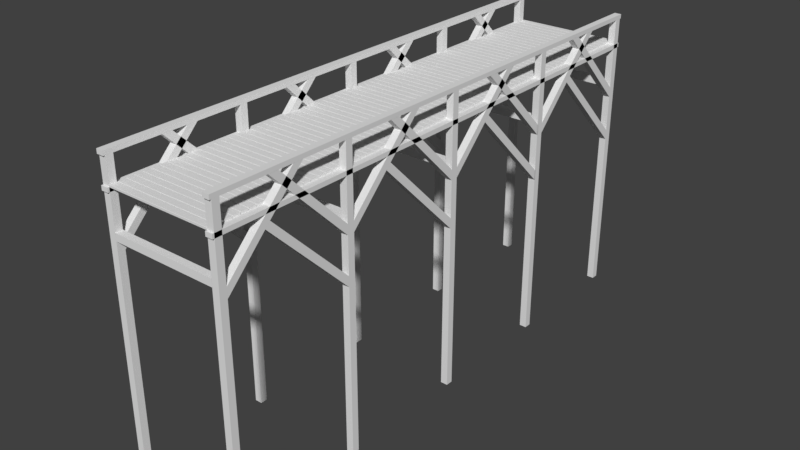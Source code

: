 # Source: Bridge.blend  (saved by Blender 2.79.0; exported with 4.5.12 LTS)
import bpy
from mathutils import Matrix  # noqa: F401  (used for matrix-valued properties, if any)

bpy.ops.wm.read_factory_settings(use_empty=True)
scene = bpy.context.scene
scene.name = 'Scene'

# ---- collections
col_collection_1 = bpy.data.collections.new('Collection 1'); scene.collection.children.link(col_collection_1)

# ---- world
world_world = bpy.data.worlds.new('World'); scene.world = world_world
world_world.color = (0.05088, 0.05088, 0.05088)
world_world.use_sun_shadow = False
world_world.sun_shadow_jitter_overblur = 0.0
world_world.cycles.sampling_method = 'MANUAL'

# ---- meshes
me_cube_003 = bpy.data.meshes.new('Cube.003')
me_cube_003.from_pydata([(-1.506, 0.0986, -0.03412), (-1.506, -0.1014, -0.03412), (-1.506, 0.09393, 0.02588), (-1.506, 0.0986, 0.02121), (-1.506, -0.1014, 0.02121), (-1.506, -0.09673, 0.02588), (1.506, 0.0986, -0.03412), (1.506, -0.1014, -0.03412), (1.506, 0.09393, 0.02588), (1.506, 0.0986, 0.02121), (1.506, -0.1014, 0.02121), (1.506, -0.09673, 0.02588)], [], [(1, 7, 10, 4), (1, 4, 5, 2, 3, 0), (4, 10, 11, 5), (8, 9, 3, 2), (6, 0, 3, 9), (11, 8, 2, 5), (7, 6, 9, 8, 11, 10), (0, 6, 7, 1)])
me_cube_003.use_remesh_preserve_volume = False
me_cube_003.use_remesh_preserve_attributes = False
me_cube_003.use_mirror_vertex_groups = False
me_cube_003.update()
me_cube_001 = bpy.data.meshes.new('Cube.001')
me_cube_001.from_pydata([(1.506, -0.1, -7.576), (1.506, -0.1, 0.6795), (1.506, 0.1, -7.576), (1.506, 0.1, 0.6795), (1.706, -0.1, -7.576), (1.706, -0.1, 0.6795), (1.706, 0.1, -7.576), (1.706, 0.1, 0.6795), (1.506, 0.09969, -1.296), (1.506, 2.076, 0.6803), (1.506, 0.09985, -1.579), (1.506, 2.358, 0.6796), (1.706, 0.09969, -1.296), (1.706, 2.076, 0.6803), (1.706, 0.09985, -1.579), (1.706, 2.358, 0.6796), (1.506, 15.06, 0.6791), (1.506, -0.1527, 0.6791), (1.506, 15.06, 0.8002), (1.506, -0.1527, 0.8002), (1.706, 15.06, 0.6791), (1.706, -0.1527, 0.6791), (1.706, 15.06, 0.8002), (1.706, -0.1527, 0.8002), (1.506, 3.63, -1.296), (1.506, 1.653, 0.6806), (1.506, 3.63, -1.579), (1.506, 1.371, 0.6798), (1.706, 3.63, -1.296), (1.706, 1.653, 0.6806), (1.706, 3.63, -1.579), (1.706, 1.371, 0.6798), (1.506, 3.63, -2.609), (1.506, 3.63, -2.892), (1.706, 3.63, -2.609), (1.706, 3.63, -2.892), (1.506, 1.349, -0.3291), (1.506, 1.208, -0.4705), (1.706, 1.208, -0.4705), (1.706, 1.349, -0.3291), (0.0, -0.1, -1.1), (1.507, -0.1, -1.1), (0.0, 0.1, -1.1), (1.507, 0.1, -1.1), (0.0, -0.1, -1.3), (1.507, -0.1, -1.3), (0.0, 0.1, -1.3), (1.507, 0.1, -1.3), (1.506, 3.63, -7.576), (1.506, 3.63, 0.6795), (1.506, 3.83, -7.576), (1.506, 3.83, 0.6795), (1.706, 3.63, -7.576), (1.706, 3.63, 0.6795), (1.706, 3.83, -7.576), (1.706, 3.83, 0.6795), (1.506, 3.829, -1.296), (1.506, 5.806, 0.6803), (1.506, 3.83, -1.579), (1.506, 6.088, 0.6796), (1.706, 3.829, -1.296), (1.706, 5.806, 0.6803), (1.706, 3.83, -1.579), (1.706, 6.088, 0.6796), (1.506, 7.359, -1.296), (1.506, 5.383, 0.6806), (1.506, 7.359, -1.579), (1.506, 5.101, 0.6798), (1.706, 7.359, -1.296), (1.706, 5.383, 0.6806), (1.706, 7.359, -1.579), (1.706, 5.101, 0.6798), (1.506, 7.359, -2.609), (1.506, 7.359, -2.892), (1.706, 7.359, -2.609), (1.706, 7.359, -2.892), (1.506, 5.079, -0.3291), (1.506, 4.938, -0.4705), (1.706, 4.938, -0.4705), (1.706, 5.079, -0.3291), (0.0, 3.63, -1.1), (1.507, 3.63, -1.1), (0.0, 3.83, -1.1), (1.507, 3.83, -1.1), (0.0, 3.63, -1.3), (1.507, 3.63, -1.3), (0.0, 3.83, -1.3), (1.507, 3.83, -1.3), (1.506, 7.359, -7.576), (1.506, 7.359, 0.6795), (1.506, 7.559, -7.576), (1.506, 7.559, 0.6795), (1.706, 7.359, -7.576), (1.706, 7.359, 0.6795), (1.706, 7.559, -7.576), (1.706, 7.559, 0.6795), (1.506, 7.558, -1.296), (1.506, 9.534, 0.6803), (1.506, 7.559, -1.579), (1.506, 9.817, 0.6796), (1.706, 7.558, -1.296), (1.706, 9.534, 0.6803), (1.706, 7.559, -1.579), (1.706, 9.817, 0.6796), (1.506, 11.09, -1.296), (1.506, 9.112, 0.6806), (1.506, 11.09, -1.579), (1.506, 8.83, 0.6798), (1.706, 11.09, -1.296), (1.706, 9.112, 0.6806), (1.706, 11.09, -1.579), (1.706, 8.83, 0.6798), (1.506, 11.09, -2.609), (1.506, 11.09, -2.892), (1.706, 11.09, -2.609), (1.706, 11.09, -2.892), (1.506, 8.808, -0.3291), (1.506, 8.667, -0.4705), (1.706, 8.667, -0.4705), (1.706, 8.808, -0.3291), (0.0, 7.359, -1.1), (1.507, 7.359, -1.1), (0.0, 7.559, -1.1), (1.507, 7.559, -1.1), (0.0, 7.359, -1.3), (1.507, 7.359, -1.3), (0.0, 7.559, -1.3), (1.507, 7.559, -1.3), (1.506, 11.08, -7.576), (1.506, 11.08, 0.6795), (1.506, 11.28, -7.576), (1.506, 11.28, 0.6795), (1.706, 11.08, -7.576), (1.706, 11.08, 0.6795), (1.706, 11.28, -7.576), (1.706, 11.28, 0.6795), (1.506, 11.28, -1.296), (1.506, 13.26, 0.6803), (1.506, 11.28, -1.579), (1.506, 13.54, 0.6796), (1.706, 11.28, -1.296), (1.706, 13.26, 0.6803), (1.706, 11.28, -1.579), (1.706, 13.54, 0.6796), (1.506, 14.81, -1.296), (1.506, 12.84, 0.6806), (1.506, 14.81, -1.579), (1.506, 12.56, 0.6798), (1.706, 14.81, -1.296), (1.706, 12.84, 0.6806), (1.706, 14.81, -1.579), (1.706, 12.56, 0.6798), (1.506, 14.81, -2.609), (1.506, 14.81, -2.892), (1.706, 14.81, -2.609), (1.706, 14.81, -2.892), (1.506, 12.53, -0.3291), (1.506, 12.39, -0.4705), (1.706, 12.39, -0.4705), (1.706, 12.53, -0.3291), (0.0, 11.08, -1.1), (1.507, 11.08, -1.1), (0.0, 11.28, -1.1), (1.507, 11.28, -1.1), (0.0, 11.08, -1.3), (1.507, 11.08, -1.3), (0.0, 11.28, -1.3), (1.507, 11.28, -1.3), (1.506, 14.81, -7.576), (1.506, 14.81, 0.6795), (1.506, 15.01, -7.576), (1.506, 15.01, 0.6795), (1.706, 14.81, -7.576), (1.706, 14.81, 0.6795), (1.706, 15.01, -7.576), (1.706, 15.01, 0.6795), (0.0, 14.81, -1.1), (1.507, 14.81, -1.1), (0.0, 15.01, -1.1), (1.507, 15.01, -1.1), (0.0, 14.81, -1.3), (1.507, 14.81, -1.3), (0.0, 15.01, -1.3), (1.507, 15.01, -1.3), (1.506, 15.06, -0.1505), (1.506, -0.1527, -0.1505), (1.506, 15.06, -0.02941), (1.506, -0.1527, -0.02941), (1.706, 15.06, -0.1505), (1.706, -0.1527, -0.1505), (1.706, 15.06, -0.02941), (1.706, -0.1527, -0.02941)], [], [(0, 1, 3, 2), (2, 3, 7, 6), (6, 7, 5, 4), (4, 5, 1, 0), (2, 6, 4, 0), (7, 3, 1, 5), (8, 9, 11, 10), (10, 11, 15, 14), (14, 15, 13, 12), (12, 13, 9, 8), (10, 14, 12, 8), (15, 11, 9, 13), (16, 17, 19, 18), (18, 19, 23, 22), (22, 23, 21, 20), (20, 21, 17, 16), (18, 22, 20, 16), (23, 19, 17, 21), (24, 26, 27, 25), (26, 30, 31, 27), (30, 28, 29, 31), (28, 24, 25, 29), (26, 24, 28, 30), (31, 29, 25, 27), (35, 38, 37, 33), (34, 39, 38, 35), (32, 36, 39, 34), (33, 32, 34, 35), (38, 39, 36, 37), (33, 37, 36, 32), (40, 41, 43, 42), (42, 43, 47, 46), (46, 47, 45, 44), (44, 45, 41, 40), (47, 43, 41, 45), (48, 49, 51, 50), (50, 51, 55, 54), (54, 55, 53, 52), (52, 53, 49, 48), (50, 54, 52, 48), (55, 51, 49, 53), (56, 57, 59, 58), (58, 59, 63, 62), (62, 63, 61, 60), (60, 61, 57, 56), (58, 62, 60, 56), (63, 59, 57, 61), (64, 66, 67, 65), (66, 70, 71, 67), (70, 68, 69, 71), (68, 64, 65, 69), (66, 64, 68, 70), (71, 69, 65, 67), (75, 78, 77, 73), (74, 79, 78, 75), (72, 76, 79, 74), (73, 72, 74, 75), (78, 79, 76, 77), (73, 77, 76, 72), (80, 81, 83, 82), (82, 83, 87, 86), (86, 87, 85, 84), (84, 85, 81, 80), (87, 83, 81, 85), (88, 89, 91, 90), (90, 91, 95, 94), (94, 95, 93, 92), (92, 93, 89, 88), (90, 94, 92, 88), (95, 91, 89, 93), (96, 97, 99, 98), (98, 99, 103, 102), (102, 103, 101, 100), (100, 101, 97, 96), (98, 102, 100, 96), (103, 99, 97, 101), (104, 106, 107, 105), (106, 110, 111, 107), (110, 108, 109, 111), (108, 104, 105, 109), (106, 104, 108, 110), (111, 109, 105, 107), (115, 118, 117, 113), (114, 119, 118, 115), (112, 116, 119, 114), (113, 112, 114, 115), (118, 119, 116, 117), (113, 117, 116, 112), (120, 121, 123, 122), (122, 123, 127, 126), (126, 127, 125, 124), (124, 125, 121, 120), (127, 123, 121, 125), (128, 129, 131, 130), (130, 131, 135, 134), (134, 135, 133, 132), (132, 133, 129, 128), (130, 134, 132, 128), (135, 131, 129, 133), (136, 137, 139, 138), (138, 139, 143, 142), (142, 143, 141, 140), (140, 141, 137, 136), (138, 142, 140, 136), (143, 139, 137, 141), (144, 146, 147, 145), (146, 150, 151, 147), (150, 148, 149, 151), (148, 144, 145, 149), (146, 144, 148, 150), (151, 149, 145, 147), (155, 158, 157, 153), (154, 159, 158, 155), (152, 156, 159, 154), (153, 152, 154, 155), (158, 159, 156, 157), (153, 157, 156, 152), (160, 161, 163, 162), (162, 163, 167, 166), (166, 167, 165, 164), (164, 165, 161, 160), (167, 163, 161, 165), (168, 169, 171, 170), (170, 171, 175, 174), (174, 175, 173, 172), (172, 173, 169, 168), (170, 174, 172, 168), (175, 171, 169, 173), (176, 177, 179, 178), (178, 179, 183, 182), (182, 183, 181, 180), (180, 181, 177, 176), (183, 179, 177, 181), (184, 185, 187, 186), (186, 187, 191, 190), (190, 191, 189, 188), (188, 189, 185, 184), (186, 190, 188, 184), (191, 187, 185, 189)])
me_cube_001.use_remesh_preserve_volume = False
me_cube_001.use_remesh_preserve_attributes = False
me_cube_001.use_mirror_vertex_groups = False
me_cube_001.update()

# ---- objects
ob_plank = bpy.data.objects.new('Plank', me_cube_003)
ob_bridge = bpy.data.objects.new('Bridge', me_cube_001)

# ---- transforms, parenting, visibility, modifiers, constraints
ob_plank.location = (0.0, 0.0, 0.0)
ob_plank.lineart.crease_threshold = 0.0
_m = ob_plank.modifiers.new('Array', 'ARRAY')
_m.count = 69
_m.constant_offset_displace = (0.0, 0.0, 0.0)
_m.relative_offset_displace = (0.0, 1.1, 0.0)
ob_bridge.location = (0.0, 0.0, 0.0)
ob_bridge.lineart.crease_threshold = 0.0
_m = ob_bridge.modifiers.new('Mirror', 'MIRROR')
_m.use_clip = True

# ---- collection membership
col_collection_1.objects.link(ob_plank)
col_collection_1.objects.link(ob_bridge)

# ---- scene / render settings (as saved in the file)
scene.frame_start = 1; scene.frame_end = 250; scene.frame_set(1)
scene.render.engine = 'BLENDER_EEVEE_NEXT'
scene.render.resolution_percentage = 50
scene.render.dither_intensity = 0.0
scene.cycles.use_denoising = False
scene.cycles.samples = 128
scene.cycles.sampling_pattern = 'TABULATED_SOBOL'
scene.cycles.use_adaptive_sampling = False
scene.cycles.use_light_tree = False
scene.cycles.blur_glossy = 0.0
scene.cycles.sample_clamp_indirect = 0.0
scene.view_settings.view_transform = 'Standard'
bpy.context.view_layer.update()

# ---- added for rendering (the .blend has no active camera and no usable light): camera, sun
cam_auto = bpy.data.cameras.new('AutoCamera')
cam_auto.lens = 50.0
cam_auto.sensor_width = 36.0
cam_auto.clip_end = 1000.0
ob_auto_camera = bpy.data.objects.new('AutoCamera', cam_auto)
scene.collection.objects.link(ob_auto_camera)
ob_auto_camera.location = (16.3743, -12.1959, 9.71151)
ob_auto_camera.rotation_euler = (1.09748, -7.21219e-08, 0.694738)
scene.camera = ob_auto_camera
light_auto_sun = bpy.data.lights.new('AutoSun', 'SUN')
light_auto_sun.energy = 3.0
light_auto_sun.angle = 0.0523599
ob_auto_sun = bpy.data.objects.new('AutoSun', light_auto_sun)
scene.collection.objects.link(ob_auto_sun)
ob_auto_sun.rotation_euler = (0.872665, 0.174533, 0.523599)
bpy.context.view_layer.update()
